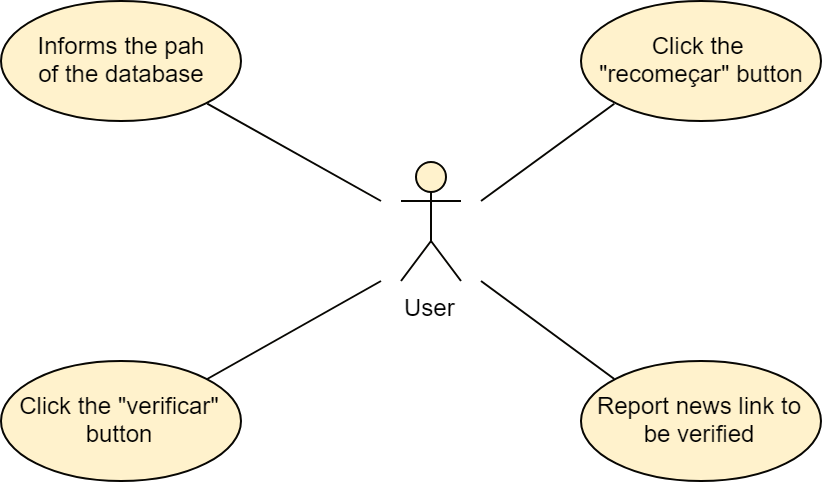

The diagram above was exported from draw.io. Its source (the exported page's mxGraphModel, read from the mxfile embedded in the PNG):
<mxGraphModel dx="941" dy="571" grid="1" gridSize="10" guides="1" tooltips="1" connect="1" arrows="1" fold="1" page="1" pageScale="1.5" pageWidth="1169" pageHeight="826" background="none" math="0" shadow="0">
  <root>
    <mxCell id="0" style=";html=1;" />
    <mxCell id="1" style=";html=1;" parent="0" />
    <mxCell id="aDw3RtzwKZEDjpikB1Ho-12" style="rounded=0;orthogonalLoop=1;jettySize=auto;html=1;entryX=1;entryY=0;entryDx=0;entryDy=0;endArrow=none;endFill=0;fillColor=#fff2cc;strokeColor=#080703;" edge="1" parent="1" target="aDw3RtzwKZEDjpikB1Ho-9">
      <mxGeometry relative="1" as="geometry">
        <mxPoint x="400" y="320" as="sourcePoint" />
      </mxGeometry>
    </mxCell>
    <mxCell id="aDw3RtzwKZEDjpikB1Ho-13" style="rounded=0;orthogonalLoop=1;jettySize=auto;html=1;entryX=1;entryY=1;entryDx=0;entryDy=0;endArrow=none;endFill=0;fillColor=#fff2cc;strokeColor=#080703;" edge="1" parent="1" target="aDw3RtzwKZEDjpikB1Ho-6">
      <mxGeometry relative="1" as="geometry">
        <mxPoint x="400" y="280" as="sourcePoint" />
      </mxGeometry>
    </mxCell>
    <mxCell id="aDw3RtzwKZEDjpikB1Ho-1" value="User" style="shape=umlActor;verticalLabelPosition=bottom;labelBackgroundColor=#ffffff;verticalAlign=top;html=1;outlineConnect=0;fillColor=#fff2cc;strokeColor=#080703;" vertex="1" parent="1">
      <mxGeometry x="410" y="260" width="30" height="60" as="geometry" />
    </mxCell>
    <mxCell id="aDw3RtzwKZEDjpikB1Ho-6" value="&lt;div&gt;Informs the pah&lt;/div&gt;&lt;div&gt;of the database&lt;/div&gt;" style="ellipse;whiteSpace=wrap;html=1;fillColor=#fff2cc;strokeColor=#080703;" vertex="1" parent="1">
      <mxGeometry x="210" y="180" width="120" height="60" as="geometry" />
    </mxCell>
    <mxCell id="aDw3RtzwKZEDjpikB1Ho-15" style="edgeStyle=none;rounded=0;orthogonalLoop=1;jettySize=auto;html=1;exitX=0;exitY=0;exitDx=0;exitDy=0;endArrow=none;endFill=0;fillColor=#fff2cc;strokeColor=#080703;" edge="1" parent="1" source="aDw3RtzwKZEDjpikB1Ho-8">
      <mxGeometry relative="1" as="geometry">
        <mxPoint x="450" y="320" as="targetPoint" />
      </mxGeometry>
    </mxCell>
    <mxCell id="aDw3RtzwKZEDjpikB1Ho-8" value="&lt;span&gt;Report news link to be verified&lt;/span&gt;&lt;br&gt;" style="ellipse;whiteSpace=wrap;html=1;fillColor=#fff2cc;strokeColor=#080703;" vertex="1" parent="1">
      <mxGeometry x="500" y="360" width="120" height="60" as="geometry" />
    </mxCell>
    <mxCell id="aDw3RtzwKZEDjpikB1Ho-9" value="Click the &quot;verificar&quot; button" style="ellipse;whiteSpace=wrap;html=1;fillColor=#fff2cc;strokeColor=#080703;" vertex="1" parent="1">
      <mxGeometry x="210" y="360" width="120" height="60" as="geometry" />
    </mxCell>
    <mxCell id="aDw3RtzwKZEDjpikB1Ho-14" style="edgeStyle=none;rounded=0;orthogonalLoop=1;jettySize=auto;html=1;exitX=0;exitY=1;exitDx=0;exitDy=0;endArrow=none;endFill=0;fillColor=#fff2cc;strokeColor=#080703;" edge="1" parent="1" source="aDw3RtzwKZEDjpikB1Ho-10">
      <mxGeometry relative="1" as="geometry">
        <mxPoint x="450" y="280" as="targetPoint" />
      </mxGeometry>
    </mxCell>
    <mxCell id="aDw3RtzwKZEDjpikB1Ho-10" value="&lt;span&gt;Click the &lt;br&gt;&quot;recomeçar&quot; button&lt;/span&gt;&lt;br&gt;" style="ellipse;whiteSpace=wrap;html=1;fillColor=#fff2cc;strokeColor=#080703;" vertex="1" parent="1">
      <mxGeometry x="500" y="180" width="120" height="60" as="geometry" />
    </mxCell>
  </root>
</mxGraphModel>